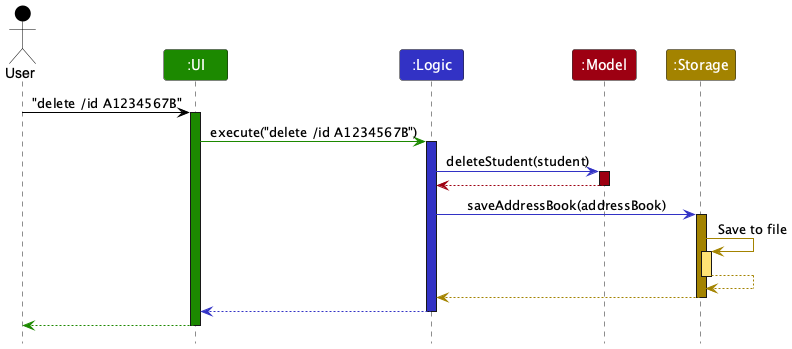

The diagram above was rendered by PlantUML. Its source (embedded in the PNG):
@startuml
!include style.puml
skinparam ArrowFontStyle plain

Actor User as user USER_COLOR
Participant ":UI" as ui UI_COLOR
Participant ":Logic" as logic LOGIC_COLOR
Participant ":Model" as model MODEL_COLOR
Participant ":Storage" as storage STORAGE_COLOR

user -[USER_COLOR]> ui : "delete /id A1234567B"
activate ui UI_COLOR

ui -[UI_COLOR]> logic : execute("delete /id A1234567B")
activate logic LOGIC_COLOR

logic -[LOGIC_COLOR]> model : deleteStudent(student)
activate model MODEL_COLOR

model -[MODEL_COLOR]-> logic
deactivate model

logic -[LOGIC_COLOR]> storage : saveAddressBook(addressBook)
activate storage STORAGE_COLOR

storage -[STORAGE_COLOR]> storage : Save to file
activate storage STORAGE_COLOR_T1
storage --[STORAGE_COLOR]> storage
deactivate storage

storage --[STORAGE_COLOR]> logic
deactivate storage

logic --[LOGIC_COLOR]> ui
deactivate logic

ui--[UI_COLOR]> user
deactivate ui
@enduml